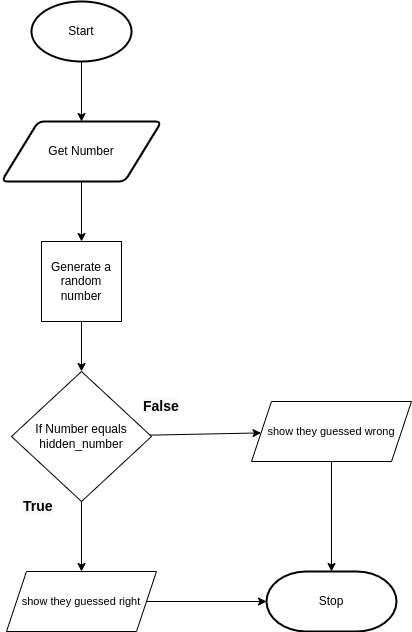

The diagram above was exported from draw.io. Its source (the exported page's mxGraphModel, read from the mxfile embedded in the PNG):
<mxGraphModel dx="814" dy="580" grid="1" gridSize="10" guides="1" tooltips="1" connect="1" arrows="1" fold="1" page="1" pageScale="1" pageWidth="827" pageHeight="1169" math="0" shadow="0">
  <root>
    <mxCell id="0" />
    <mxCell id="1" parent="0" />
    <mxCell id="50" value="" style="edgeStyle=none;html=1;" edge="1" parent="1" source="2" target="3">
      <mxGeometry relative="1" as="geometry" />
    </mxCell>
    <mxCell id="2" value="Start" style="strokeWidth=2;html=1;shape=mxgraph.flowchart.start_1;whiteSpace=wrap;" parent="1" vertex="1">
      <mxGeometry x="230" y="40" width="100" height="60" as="geometry" />
    </mxCell>
    <mxCell id="51" value="" style="edgeStyle=none;html=1;" edge="1" parent="1" source="3" target="44">
      <mxGeometry relative="1" as="geometry" />
    </mxCell>
    <mxCell id="3" value="Get Number" style="shape=parallelogram;html=1;strokeWidth=2;perimeter=parallelogramPerimeter;whiteSpace=wrap;rounded=1;arcSize=12;size=0.23;" parent="1" vertex="1">
      <mxGeometry x="200" y="160" width="160" height="60" as="geometry" />
    </mxCell>
    <mxCell id="6" value="Stop" style="strokeWidth=2;html=1;shape=mxgraph.flowchart.terminator;whiteSpace=wrap;" parent="1" vertex="1">
      <mxGeometry x="465" y="610" width="130" height="60" as="geometry" />
    </mxCell>
    <mxCell id="53" value="" style="edgeStyle=none;html=1;" edge="1" parent="1" source="12" target="27">
      <mxGeometry relative="1" as="geometry" />
    </mxCell>
    <mxCell id="55" value="" style="edgeStyle=none;html=1;" edge="1" parent="1" source="12" target="28">
      <mxGeometry relative="1" as="geometry" />
    </mxCell>
    <mxCell id="12" value="If Number equals hidden_number" style="rhombus;whiteSpace=wrap;html=1;" parent="1" vertex="1">
      <mxGeometry x="210" y="410" width="140" height="130" as="geometry" />
    </mxCell>
    <mxCell id="56" value="" style="edgeStyle=none;html=1;" edge="1" parent="1" source="27" target="6">
      <mxGeometry relative="1" as="geometry" />
    </mxCell>
    <mxCell id="27" value="show they guessed right" style="shape=parallelogram;perimeter=parallelogramPerimeter;whiteSpace=wrap;html=1;fixedSize=1;fontFamily=Helvetica;fontSize=11;fontColor=default;" parent="1" vertex="1">
      <mxGeometry x="205" y="610" width="150" height="60" as="geometry" />
    </mxCell>
    <mxCell id="57" value="" style="edgeStyle=none;html=1;" edge="1" parent="1" source="28" target="6">
      <mxGeometry relative="1" as="geometry" />
    </mxCell>
    <mxCell id="28" value="show they guessed wrong" style="shape=parallelogram;perimeter=parallelogramPerimeter;whiteSpace=wrap;html=1;fixedSize=1;fontFamily=Helvetica;fontSize=11;fontColor=default;" parent="1" vertex="1">
      <mxGeometry x="450" y="440" width="160" height="60" as="geometry" />
    </mxCell>
    <mxCell id="40" value="&lt;b style=&quot;color: rgb(0, 0, 0); font-family: helvetica; font-size: 14px; font-style: normal; letter-spacing: normal; text-align: center; text-indent: 0px; text-transform: none; word-spacing: 0px; background-color: rgb(248, 249, 250);&quot;&gt;False&lt;/b&gt;" style="text;whiteSpace=wrap;html=1;fontSize=14;fontFamily=Helvetica;fontColor=default;" parent="1" vertex="1">
      <mxGeometry x="340" y="430" width="60" height="30" as="geometry" />
    </mxCell>
    <mxCell id="42" value="&lt;b style=&quot;color: rgb(0, 0, 0); font-family: helvetica; font-size: 14px; font-style: normal; letter-spacing: normal; text-align: center; text-indent: 0px; text-transform: none; word-spacing: 0px; background-color: rgb(248, 249, 250);&quot;&gt;True&lt;/b&gt;" style="text;whiteSpace=wrap;html=1;fontSize=14;fontFamily=Helvetica;fontColor=default;" parent="1" vertex="1">
      <mxGeometry x="220" y="530" width="60" height="30" as="geometry" />
    </mxCell>
    <mxCell id="52" value="" style="edgeStyle=none;html=1;" edge="1" parent="1" source="44" target="12">
      <mxGeometry relative="1" as="geometry" />
    </mxCell>
    <mxCell id="44" value="Generate a random number" style="whiteSpace=wrap;html=1;aspect=fixed;" vertex="1" parent="1">
      <mxGeometry x="240" y="280" width="80" height="80" as="geometry" />
    </mxCell>
  </root>
</mxGraphModel>